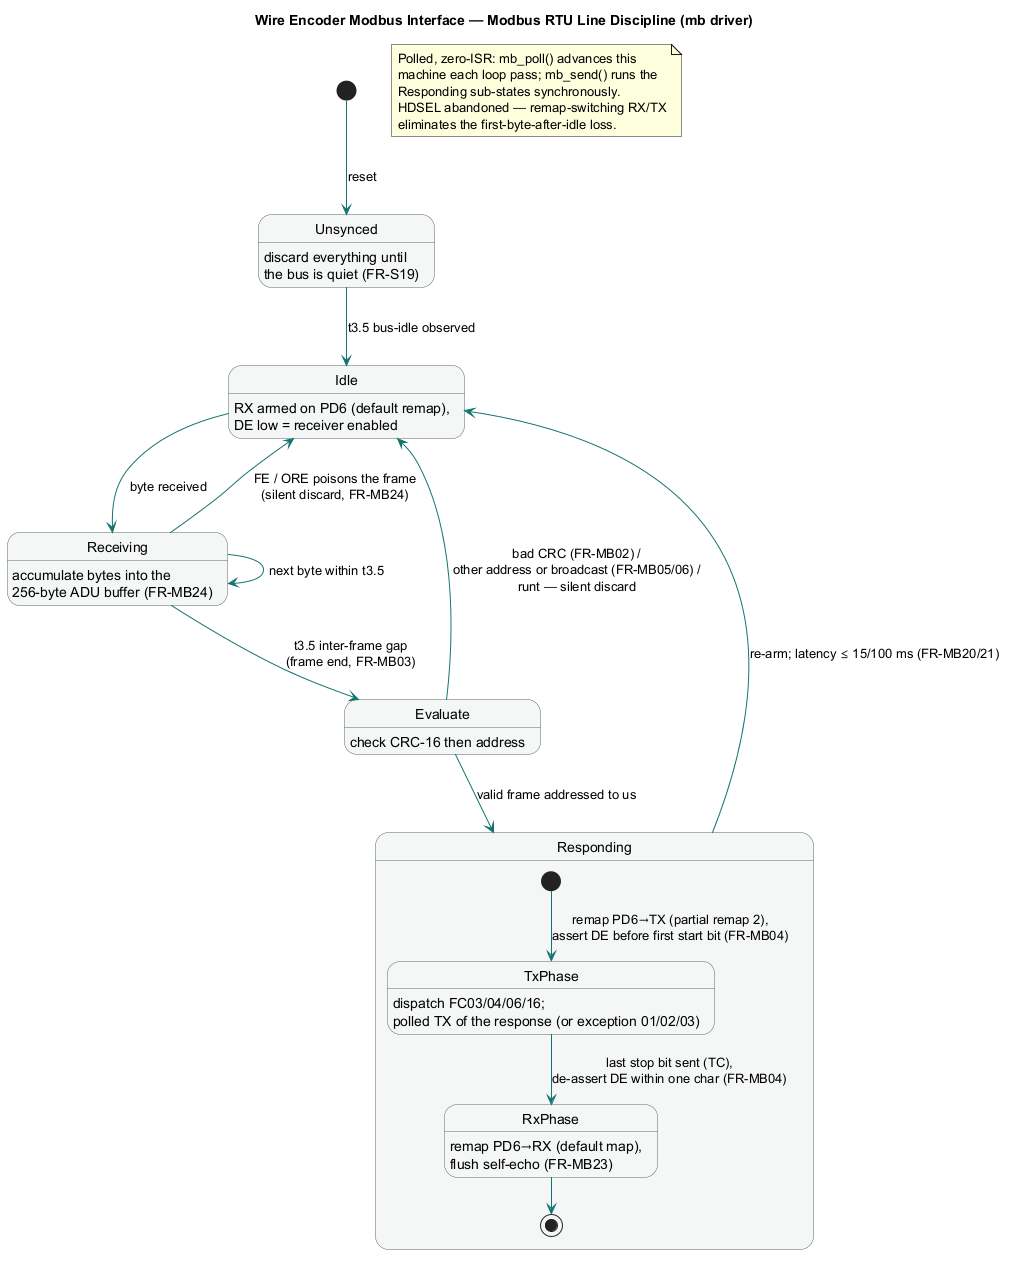

The diagram above was rendered by PlantUML. Its source (embedded in the PNG):
@startuml modbus_state
title Wire Encoder Modbus Interface — Modbus RTU Line Discipline (mb driver)

skinparam shadowing false
skinparam state {
  BackgroundColor #F5F7F7
  BorderColor #5B6B6A
  ArrowColor #14746F
}

[*] --> Unsynced : reset

Unsynced : discard everything until\nthe bus is quiet (FR-S19)
Unsynced --> Idle : t3.5 bus-idle observed

Idle : RX armed on PD6 (default remap),\nDE low = receiver enabled
Idle --> Receiving : byte received

Receiving : accumulate bytes into the\n256-byte ADU buffer (FR-MB24)
Receiving --> Receiving : next byte within t3.5
Receiving --> Idle : FE / ORE poisons the frame\n(silent discard, FR-MB24)
Receiving --> Evaluate : t3.5 inter-frame gap\n(frame end, FR-MB03)

Evaluate : check CRC-16 then address
Evaluate --> Idle : bad CRC (FR-MB02) /\nother address or broadcast (FR-MB05/06) /\nrunt — silent discard
Evaluate --> Responding : valid frame addressed to us

state Responding {
  [*] --> TxPhase : remap PD6→TX (partial remap 2),\nassert DE before first start bit (FR-MB04)
  TxPhase : dispatch FC03/04/06/16;\npolled TX of the response (or exception 01/02/03)
  TxPhase --> RxPhase : last stop bit sent (TC),\nde-assert DE within one char (FR-MB04)
  RxPhase : remap PD6→RX (default map),\nflush self-echo (FR-MB23)
  RxPhase --> [*]
}

Responding --> Idle : re-arm; latency ≤ 15/100 ms (FR-MB20/21)

note as MBN
  Polled, zero-ISR: mb_poll() advances this
  machine each loop pass; mb_send() runs the
  Responding sub-states synchronously.
  HDSEL abandoned — remap-switching RX/TX
  eliminates the first-byte-after-idle loss.
end note
@enduml